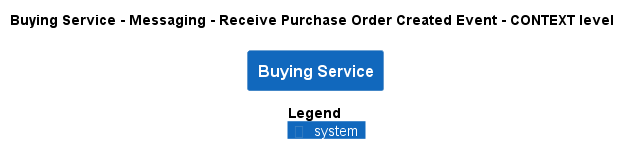

The diagram above was rendered by PlantUML. Its source (embedded in the PNG):
@startuml
!pragma layout smetana
!include ..\..\..\..\..\..\.c4s\C4_Context.puml

AddElementTag("state:new", $bgColor=green, $fontColor=#ffffff, $borderColor=green, $shadowing="False")
AddElementTag("state:changed", $bgColor=orange, $fontColor=#ffffff, $borderColor=orange, $shadowing="False")
AddElementTag("state:removed", $bgColor=red, $fontColor=#ffffff, $borderColor=red, $shadowing="False")

AddRelTag("state:new", $textColor=green, $lineColor=green)
AddRelTag("state:changed", $textColor=orange, $lineColor=orange)
AddRelTag("state:removed", $textColor=red, $lineColor=red)

SHOW_PERSON_PORTRAIT()
LAYOUT_TOP_DOWN()

skinparam linetype polyline

title Buying Service - Messaging - Receive Purchase Order Created Event - CONTEXT level

System(ECommercePlatform.SoftwareSystems.BuyingService, "Buying Service", "")



SHOW_LEGEND()
@enduml